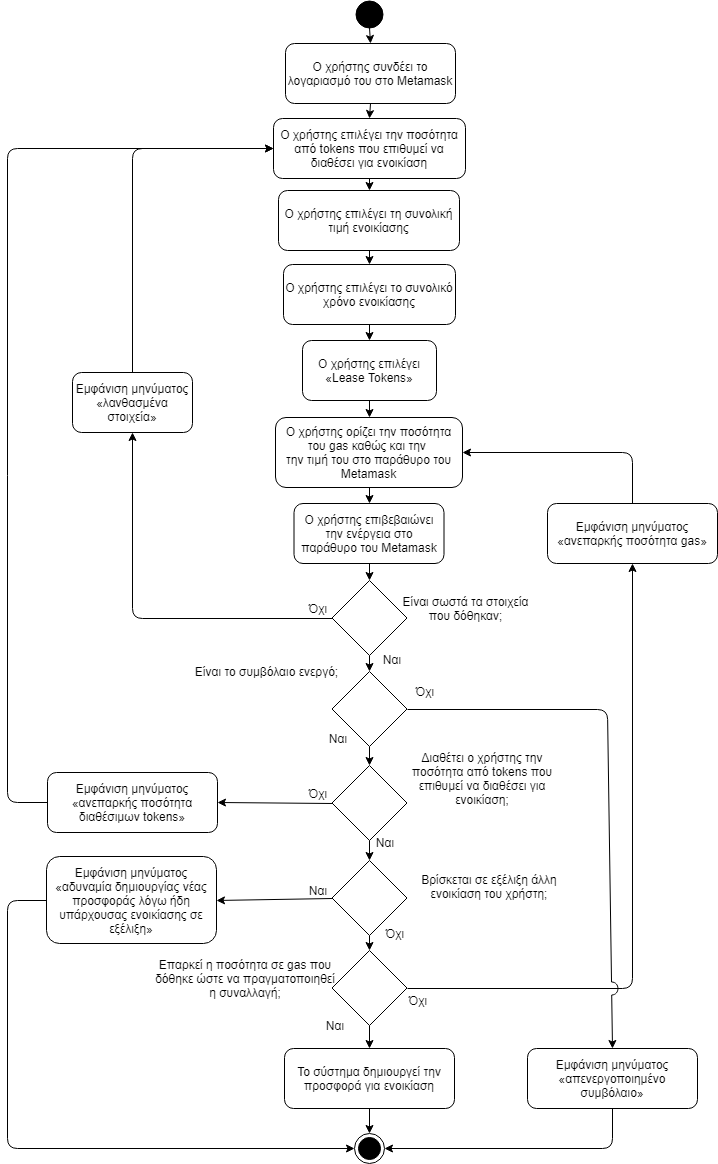

The diagram above was exported from draw.io. Its source (the exported page's mxGraphModel, read from the mxfile embedded in the PNG):
<mxGraphModel dx="1394" dy="-467" grid="1" gridSize="10" guides="1" tooltips="1" connect="1" arrows="1" fold="1" page="1" pageScale="1" pageWidth="827" pageHeight="1169" math="0" shadow="0">
  <root>
    <mxCell id="0" />
    <mxCell id="1" parent="0" />
    <mxCell id="qn-gRjC_TFteC-OL74yV-2" value="" style="ellipse;whiteSpace=wrap;html=1;aspect=fixed;fillColor=#000000;gradientColor=none;" parent="1" vertex="1">
      <mxGeometry x="398" y="1170" width="27" height="27" as="geometry" />
    </mxCell>
    <mxCell id="qn-gRjC_TFteC-OL74yV-3" value="Ο χρήστης συνδέει το λογαριασμό του στο Metamask" style="rounded=1;whiteSpace=wrap;html=1;fillColor=#ffffff;gradientColor=none;" parent="1" vertex="1">
      <mxGeometry x="328" y="1213" width="170" height="60" as="geometry" />
    </mxCell>
    <mxCell id="qn-gRjC_TFteC-OL74yV-4" value="Ο χρήστης επιλέγει την ποσότητα από tokens που επιθυμεί να διαθέσει για ενοικίαση" style="rounded=1;whiteSpace=wrap;html=1;fillColor=#ffffff;gradientColor=none;" parent="1" vertex="1">
      <mxGeometry x="316" y="1288" width="192" height="60" as="geometry" />
    </mxCell>
    <mxCell id="qn-gRjC_TFteC-OL74yV-5" value="Ο χρήστης επιλέγει «Lease Tokens»" style="rounded=1;whiteSpace=wrap;html=1;fillColor=#ffffff;gradientColor=none;" parent="1" vertex="1">
      <mxGeometry x="345" y="1510" width="134" height="60" as="geometry" />
    </mxCell>
    <mxCell id="qn-gRjC_TFteC-OL74yV-6" value="Ο χρήστης ορίζει την ποσότητα του gas καθώς και την&amp;nbsp;&lt;br&gt;την τιμή του στο παράθυρο του Metamask" style="rounded=1;whiteSpace=wrap;html=1;fillColor=#ffffff;gradientColor=none;" parent="1" vertex="1">
      <mxGeometry x="318" y="1587" width="187" height="70" as="geometry" />
    </mxCell>
    <mxCell id="qn-gRjC_TFteC-OL74yV-7" value="Ο χρήστης επιβεβαιώνει την ενέργεια στο παράθυρο του Metamask" style="rounded=1;whiteSpace=wrap;html=1;fillColor=#ffffff;gradientColor=none;" parent="1" vertex="1">
      <mxGeometry x="336.5" y="1673" width="150" height="60" as="geometry" />
    </mxCell>
    <mxCell id="qn-gRjC_TFteC-OL74yV-8" value="" style="rhombus;whiteSpace=wrap;html=1;fillColor=#ffffff;gradientColor=none;" parent="1" vertex="1">
      <mxGeometry x="374.5" y="1750" width="75" height="75" as="geometry" />
    </mxCell>
    <mxCell id="qn-gRjC_TFteC-OL74yV-9" value="Είναι σωστά τα στοιχεία που δόθηκαν;" style="text;html=1;strokeColor=none;fillColor=none;align=center;verticalAlign=middle;whiteSpace=wrap;rounded=0;" parent="1" vertex="1">
      <mxGeometry x="436.5" y="1747.5" width="143" height="60" as="geometry" />
    </mxCell>
    <mxCell id="qn-gRjC_TFteC-OL74yV-10" value="" style="rhombus;whiteSpace=wrap;html=1;fillColor=#ffffff;gradientColor=none;" parent="1" vertex="1">
      <mxGeometry x="374.5" y="1841" width="75" height="75" as="geometry" />
    </mxCell>
    <mxCell id="qn-gRjC_TFteC-OL74yV-11" value="Είναι το συμβόλαιο ενεργό;" style="text;html=1;strokeColor=none;fillColor=none;align=center;verticalAlign=middle;whiteSpace=wrap;rounded=0;" parent="1" vertex="1">
      <mxGeometry x="219" y="1820.5" width="179" height="40" as="geometry" />
    </mxCell>
    <mxCell id="qn-gRjC_TFteC-OL74yV-12" value="" style="rhombus;whiteSpace=wrap;html=1;fillColor=#ffffff;gradientColor=none;" parent="1" vertex="1">
      <mxGeometry x="374.5" y="1935" width="75" height="75" as="geometry" />
    </mxCell>
    <mxCell id="qn-gRjC_TFteC-OL74yV-14" value="" style="rhombus;whiteSpace=wrap;html=1;fillColor=#ffffff;gradientColor=none;" parent="1" vertex="1">
      <mxGeometry x="374.5" y="2120" width="75" height="75" as="geometry" />
    </mxCell>
    <mxCell id="qn-gRjC_TFteC-OL74yV-16" value="Επαρκεί η ποσότητα σε gas που δόθηκε ώστε να πραγματοποιηθεί η συναλλαγή;" style="text;html=1;strokeColor=none;fillColor=none;align=center;verticalAlign=middle;whiteSpace=wrap;rounded=0;" parent="1" vertex="1">
      <mxGeometry x="196" y="2118" width="184" height="60" as="geometry" />
    </mxCell>
    <mxCell id="qn-gRjC_TFteC-OL74yV-19" value="" style="endArrow=classic;html=1;entryX=0.5;entryY=0;entryDx=0;entryDy=0;exitX=0.5;exitY=1;exitDx=0;exitDy=0;" parent="1" source="qn-gRjC_TFteC-OL74yV-2" target="qn-gRjC_TFteC-OL74yV-3" edge="1">
      <mxGeometry width="50" height="50" relative="1" as="geometry">
        <mxPoint x="450" y="1210" as="sourcePoint" />
        <mxPoint x="240" y="1260" as="targetPoint" />
      </mxGeometry>
    </mxCell>
    <mxCell id="qn-gRjC_TFteC-OL74yV-20" value="" style="endArrow=classic;html=1;exitX=0.5;exitY=1;exitDx=0;exitDy=0;entryX=0.5;entryY=0;entryDx=0;entryDy=0;" parent="1" source="qn-gRjC_TFteC-OL74yV-3" target="qn-gRjC_TFteC-OL74yV-4" edge="1">
      <mxGeometry width="50" height="50" relative="1" as="geometry">
        <mxPoint x="422" y="1237" as="sourcePoint" />
        <mxPoint x="423" y="1276" as="targetPoint" />
      </mxGeometry>
    </mxCell>
    <mxCell id="qn-gRjC_TFteC-OL74yV-21" value="" style="endArrow=classic;html=1;exitX=0.5;exitY=1;exitDx=0;exitDy=0;entryX=0.5;entryY=0;entryDx=0;entryDy=0;" parent="1" source="qn-gRjC_TFteC-OL74yV-4" target="-H2XIjCGnPNRRhpXj05u-1" edge="1">
      <mxGeometry width="50" height="50" relative="1" as="geometry">
        <mxPoint x="500" y="1430" as="sourcePoint" />
        <mxPoint x="610" y="1290" as="targetPoint" />
      </mxGeometry>
    </mxCell>
    <mxCell id="qn-gRjC_TFteC-OL74yV-22" value="" style="endArrow=classic;html=1;exitX=0.5;exitY=1;exitDx=0;exitDy=0;entryX=0.5;entryY=0;entryDx=0;entryDy=0;" parent="1" source="qn-gRjC_TFteC-OL74yV-5" target="qn-gRjC_TFteC-OL74yV-6" edge="1">
      <mxGeometry width="50" height="50" relative="1" as="geometry">
        <mxPoint x="433" y="1346" as="sourcePoint" />
        <mxPoint x="433" y="1380" as="targetPoint" />
      </mxGeometry>
    </mxCell>
    <mxCell id="qn-gRjC_TFteC-OL74yV-23" value="" style="endArrow=classic;html=1;exitX=0.5;exitY=1;exitDx=0;exitDy=0;entryX=0.5;entryY=0;entryDx=0;entryDy=0;" parent="1" source="qn-gRjC_TFteC-OL74yV-6" target="qn-gRjC_TFteC-OL74yV-7" edge="1">
      <mxGeometry width="50" height="50" relative="1" as="geometry">
        <mxPoint x="424" y="1515" as="sourcePoint" />
        <mxPoint x="422" y="1547" as="targetPoint" />
      </mxGeometry>
    </mxCell>
    <mxCell id="qn-gRjC_TFteC-OL74yV-24" value="" style="endArrow=classic;html=1;exitX=0.5;exitY=1;exitDx=0;exitDy=0;entryX=0.5;entryY=0;entryDx=0;entryDy=0;" parent="1" source="qn-gRjC_TFteC-OL74yV-7" target="qn-gRjC_TFteC-OL74yV-8" edge="1">
      <mxGeometry width="50" height="50" relative="1" as="geometry">
        <mxPoint x="422" y="1617" as="sourcePoint" />
        <mxPoint x="422" y="1651" as="targetPoint" />
      </mxGeometry>
    </mxCell>
    <mxCell id="qn-gRjC_TFteC-OL74yV-25" value="" style="endArrow=classic;html=1;exitX=0.5;exitY=1;exitDx=0;exitDy=0;entryX=0.5;entryY=0;entryDx=0;entryDy=0;" parent="1" source="qn-gRjC_TFteC-OL74yV-8" target="qn-gRjC_TFteC-OL74yV-10" edge="1">
      <mxGeometry width="50" height="50" relative="1" as="geometry">
        <mxPoint x="422" y="1711" as="sourcePoint" />
        <mxPoint x="422" y="1736" as="targetPoint" />
      </mxGeometry>
    </mxCell>
    <mxCell id="qn-gRjC_TFteC-OL74yV-26" value="" style="endArrow=classic;html=1;exitX=0.5;exitY=1;exitDx=0;exitDy=0;entryX=0.5;entryY=0;entryDx=0;entryDy=0;" parent="1" source="qn-gRjC_TFteC-OL74yV-10" target="qn-gRjC_TFteC-OL74yV-12" edge="1">
      <mxGeometry width="50" height="50" relative="1" as="geometry">
        <mxPoint x="422" y="1811" as="sourcePoint" />
        <mxPoint x="422" y="1843" as="targetPoint" />
      </mxGeometry>
    </mxCell>
    <mxCell id="qn-gRjC_TFteC-OL74yV-27" value="" style="endArrow=classic;html=1;exitX=0.5;exitY=1;exitDx=0;exitDy=0;entryX=0.5;entryY=0;entryDx=0;entryDy=0;" parent="1" source="qn-gRjC_TFteC-OL74yV-12" target="-H2XIjCGnPNRRhpXj05u-5" edge="1">
      <mxGeometry width="50" height="50" relative="1" as="geometry">
        <mxPoint x="440" y="2010" as="sourcePoint" />
        <mxPoint x="520" y="2004" as="targetPoint" />
      </mxGeometry>
    </mxCell>
    <mxCell id="qn-gRjC_TFteC-OL74yV-28" value="" style="endArrow=classic;html=1;exitX=0.5;exitY=1;exitDx=0;exitDy=0;entryX=0.5;entryY=0;entryDx=0;entryDy=0;" parent="1" source="qn-gRjC_TFteC-OL74yV-14" target="8cFc00UuREzlndXu-bGi-1" edge="1">
      <mxGeometry width="50" height="50" relative="1" as="geometry">
        <mxPoint x="460" y="2110" as="sourcePoint" />
        <mxPoint x="460" y="2150" as="targetPoint" />
      </mxGeometry>
    </mxCell>
    <mxCell id="qn-gRjC_TFteC-OL74yV-29" value="Εμφάνιση μηνύματος «λανθασμένα στοιχεία»" style="rounded=1;whiteSpace=wrap;html=1;" parent="1" vertex="1">
      <mxGeometry x="115" y="1542" width="120" height="60" as="geometry" />
    </mxCell>
    <mxCell id="qn-gRjC_TFteC-OL74yV-30" value="Εμφάνιση μηνύματος «ανεπαρκής ποσότητα&amp;nbsp;gas»" style="rounded=1;whiteSpace=wrap;html=1;" parent="1" vertex="1">
      <mxGeometry x="590" y="1673" width="170" height="60" as="geometry" />
    </mxCell>
    <mxCell id="qn-gRjC_TFteC-OL74yV-31" value="Εμφάνιση μηνύματος «απενεργοποιημένο συμβόλαιο»" style="rounded=1;whiteSpace=wrap;html=1;" parent="1" vertex="1">
      <mxGeometry x="570" y="2218" width="170" height="60" as="geometry" />
    </mxCell>
    <mxCell id="qn-gRjC_TFteC-OL74yV-32" value="Εμφάνιση μηνύματος «ανεπαρκής ποσότητα διαθέσιμων tokens»" style="rounded=1;whiteSpace=wrap;html=1;" parent="1" vertex="1">
      <mxGeometry x="90" y="1942" width="170" height="60" as="geometry" />
    </mxCell>
    <mxCell id="qn-gRjC_TFteC-OL74yV-35" value="" style="endArrow=classic;html=1;exitX=1;exitY=0.5;exitDx=0;exitDy=0;entryX=0.5;entryY=1;entryDx=0;entryDy=0;" parent="1" source="qn-gRjC_TFteC-OL74yV-14" target="qn-gRjC_TFteC-OL74yV-30" edge="1">
      <mxGeometry width="50" height="50" relative="1" as="geometry">
        <mxPoint x="422" y="1918" as="sourcePoint" />
        <mxPoint x="422" y="1939" as="targetPoint" />
        <Array as="points">
          <mxPoint x="675" y="2158" />
        </Array>
      </mxGeometry>
    </mxCell>
    <mxCell id="qn-gRjC_TFteC-OL74yV-36" value="" style="endArrow=classic;html=1;exitX=0.5;exitY=0;exitDx=0;exitDy=0;entryX=1;entryY=0.5;entryDx=0;entryDy=0;" parent="1" source="qn-gRjC_TFteC-OL74yV-30" target="qn-gRjC_TFteC-OL74yV-6" edge="1">
      <mxGeometry width="50" height="50" relative="1" as="geometry">
        <mxPoint x="422" y="1617" as="sourcePoint" />
        <mxPoint x="422" y="1651" as="targetPoint" />
        <Array as="points">
          <mxPoint x="675" y="1622" />
        </Array>
      </mxGeometry>
    </mxCell>
    <mxCell id="qn-gRjC_TFteC-OL74yV-37" value="" style="endArrow=classic;html=1;exitX=0;exitY=0.5;exitDx=0;exitDy=0;entryX=0.5;entryY=1;entryDx=0;entryDy=0;" parent="1" source="qn-gRjC_TFteC-OL74yV-8" target="qn-gRjC_TFteC-OL74yV-29" edge="1">
      <mxGeometry width="50" height="50" relative="1" as="geometry">
        <mxPoint x="432" y="1627" as="sourcePoint" />
        <mxPoint x="432" y="1661" as="targetPoint" />
        <Array as="points">
          <mxPoint x="175" y="1788" />
        </Array>
      </mxGeometry>
    </mxCell>
    <mxCell id="qn-gRjC_TFteC-OL74yV-39" value="" style="endArrow=classic;html=1;exitX=0.5;exitY=0;exitDx=0;exitDy=0;entryX=0;entryY=0.5;entryDx=0;entryDy=0;" parent="1" source="qn-gRjC_TFteC-OL74yV-29" target="qn-gRjC_TFteC-OL74yV-4" edge="1">
      <mxGeometry width="50" height="50" relative="1" as="geometry">
        <mxPoint x="422" y="1617" as="sourcePoint" />
        <mxPoint x="422" y="1651" as="targetPoint" />
        <Array as="points">
          <mxPoint x="175" y="1318" />
        </Array>
      </mxGeometry>
    </mxCell>
    <mxCell id="qn-gRjC_TFteC-OL74yV-40" value="" style="endArrow=classic;html=1;exitX=1;exitY=0.5;exitDx=0;exitDy=0;entryX=0.5;entryY=0;entryDx=0;entryDy=0;jumpStyle=arc;jumpSize=13;" parent="1" source="qn-gRjC_TFteC-OL74yV-10" target="qn-gRjC_TFteC-OL74yV-31" edge="1">
      <mxGeometry width="50" height="50" relative="1" as="geometry">
        <mxPoint x="422" y="1711" as="sourcePoint" />
        <mxPoint x="422" y="1736" as="targetPoint" />
        <Array as="points">
          <mxPoint x="650" y="1879" />
        </Array>
      </mxGeometry>
    </mxCell>
    <mxCell id="qn-gRjC_TFteC-OL74yV-41" value="" style="endArrow=classic;html=1;exitX=0;exitY=0.5;exitDx=0;exitDy=0;entryX=1;entryY=0.5;entryDx=0;entryDy=0;" parent="1" source="qn-gRjC_TFteC-OL74yV-12" target="qn-gRjC_TFteC-OL74yV-32" edge="1">
      <mxGeometry width="50" height="50" relative="1" as="geometry">
        <mxPoint x="422" y="1918" as="sourcePoint" />
        <mxPoint x="422" y="1939" as="targetPoint" />
      </mxGeometry>
    </mxCell>
    <mxCell id="qn-gRjC_TFteC-OL74yV-42" value="" style="endArrow=classic;html=1;exitX=0;exitY=0.5;exitDx=0;exitDy=0;entryX=0;entryY=0.5;entryDx=0;entryDy=0;" parent="1" source="qn-gRjC_TFteC-OL74yV-32" target="qn-gRjC_TFteC-OL74yV-4" edge="1">
      <mxGeometry width="50" height="50" relative="1" as="geometry">
        <mxPoint x="385" y="1977" as="sourcePoint" />
        <mxPoint x="270" y="1977" as="targetPoint" />
        <Array as="points">
          <mxPoint x="50" y="1972" />
          <mxPoint x="50" y="1318" />
        </Array>
      </mxGeometry>
    </mxCell>
    <mxCell id="qn-gRjC_TFteC-OL74yV-43" value="" style="endArrow=classic;html=1;exitX=0.5;exitY=1;exitDx=0;exitDy=0;entryX=1;entryY=0.5;entryDx=0;entryDy=0;" parent="1" source="qn-gRjC_TFteC-OL74yV-31" target="QuRVwSDOfV1kIwNaJXm--1" edge="1">
      <mxGeometry width="50" height="50" relative="1" as="geometry">
        <mxPoint x="422" y="2014" as="sourcePoint" />
        <mxPoint x="430" y="2274" as="targetPoint" />
        <Array as="points">
          <mxPoint x="655" y="2318" />
        </Array>
      </mxGeometry>
    </mxCell>
    <mxCell id="qn-gRjC_TFteC-OL74yV-44" value="Όχι" style="text;html=1;strokeColor=none;fillColor=none;align=center;verticalAlign=middle;whiteSpace=wrap;rounded=0;" parent="1" vertex="1">
      <mxGeometry x="340" y="1767.5" width="40" height="20" as="geometry" />
    </mxCell>
    <mxCell id="qn-gRjC_TFteC-OL74yV-45" value="Ναι" style="text;html=1;strokeColor=none;fillColor=none;align=center;verticalAlign=middle;whiteSpace=wrap;rounded=0;" parent="1" vertex="1">
      <mxGeometry x="414" y="1819" width="40" height="20" as="geometry" />
    </mxCell>
    <mxCell id="qn-gRjC_TFteC-OL74yV-46" value="Ναι" style="text;html=1;strokeColor=none;fillColor=none;align=center;verticalAlign=middle;whiteSpace=wrap;rounded=0;" parent="1" vertex="1">
      <mxGeometry x="360" y="1898" width="40" height="20" as="geometry" />
    </mxCell>
    <mxCell id="qn-gRjC_TFteC-OL74yV-47" value="Όχι" style="text;html=1;strokeColor=none;fillColor=none;align=center;verticalAlign=middle;whiteSpace=wrap;rounded=0;" parent="1" vertex="1">
      <mxGeometry x="446.5" y="1850.5" width="40" height="20" as="geometry" />
    </mxCell>
    <mxCell id="qn-gRjC_TFteC-OL74yV-48" value="Ναι" style="text;html=1;strokeColor=none;fillColor=none;align=center;verticalAlign=middle;whiteSpace=wrap;rounded=0;" parent="1" vertex="1">
      <mxGeometry x="407" y="2002" width="40" height="20" as="geometry" />
    </mxCell>
    <mxCell id="qn-gRjC_TFteC-OL74yV-52" value="Όχι" style="text;html=1;strokeColor=none;fillColor=none;align=center;verticalAlign=middle;whiteSpace=wrap;rounded=0;" parent="1" vertex="1">
      <mxGeometry x="340" y="1952.5" width="40" height="20" as="geometry" />
    </mxCell>
    <mxCell id="qn-gRjC_TFteC-OL74yV-54" value="Ναι" style="text;html=1;strokeColor=none;fillColor=none;align=center;verticalAlign=middle;whiteSpace=wrap;rounded=0;" parent="1" vertex="1">
      <mxGeometry x="357" y="2185" width="40" height="20" as="geometry" />
    </mxCell>
    <mxCell id="qn-gRjC_TFteC-OL74yV-55" value="Όχι" style="text;html=1;strokeColor=none;fillColor=none;align=center;verticalAlign=middle;whiteSpace=wrap;rounded=0;" parent="1" vertex="1">
      <mxGeometry x="440" y="2160" width="40" height="20" as="geometry" />
    </mxCell>
    <mxCell id="8cFc00UuREzlndXu-bGi-1" value="Το σύστημα δημιουργεί την προσφορά για ενοικίαση" style="rounded=1;whiteSpace=wrap;html=1;" parent="1" vertex="1">
      <mxGeometry x="327" y="2218" width="170" height="60" as="geometry" />
    </mxCell>
    <mxCell id="8cFc00UuREzlndXu-bGi-2" value="" style="endArrow=classic;html=1;exitX=0.5;exitY=1;exitDx=0;exitDy=0;entryX=0.5;entryY=0;entryDx=0;entryDy=0;" parent="1" source="8cFc00UuREzlndXu-bGi-1" target="QuRVwSDOfV1kIwNaJXm--1" edge="1">
      <mxGeometry width="50" height="50" relative="1" as="geometry">
        <mxPoint x="450" y="2260" as="sourcePoint" />
        <mxPoint x="412" y="2256" as="targetPoint" />
      </mxGeometry>
    </mxCell>
    <mxCell id="QuRVwSDOfV1kIwNaJXm--1" value="" style="ellipse;html=1;shape=endState;fillColor=#000000;strokeColor=#000000;" parent="1" vertex="1">
      <mxGeometry x="397" y="2303" width="30" height="30" as="geometry" />
    </mxCell>
    <mxCell id="-H2XIjCGnPNRRhpXj05u-1" value="Ο χρήστης επιλέγει τη συνολική τιμή ενοικίασης" style="rounded=1;whiteSpace=wrap;html=1;fillColor=#ffffff;gradientColor=none;" vertex="1" parent="1">
      <mxGeometry x="321" y="1360" width="181" height="60" as="geometry" />
    </mxCell>
    <mxCell id="-H2XIjCGnPNRRhpXj05u-2" value="Ο χρήστης επιλέγει το συνολικό χρόνο ενοικίασης" style="rounded=1;whiteSpace=wrap;html=1;fillColor=#ffffff;gradientColor=none;" vertex="1" parent="1">
      <mxGeometry x="326" y="1434" width="172" height="60" as="geometry" />
    </mxCell>
    <mxCell id="-H2XIjCGnPNRRhpXj05u-3" value="Διαθέτει ο χρήστης την ποσότητα από tokens που επιθυμεί να διαθέσει για ενοικίαση;" style="text;html=1;strokeColor=none;fillColor=none;align=center;verticalAlign=middle;whiteSpace=wrap;rounded=0;" vertex="1" parent="1">
      <mxGeometry x="440" y="1918" width="170" height="60" as="geometry" />
    </mxCell>
    <mxCell id="-H2XIjCGnPNRRhpXj05u-5" value="" style="rhombus;whiteSpace=wrap;html=1;fillColor=#ffffff;gradientColor=none;" vertex="1" parent="1">
      <mxGeometry x="374.5" y="2030" width="75" height="75" as="geometry" />
    </mxCell>
    <mxCell id="-H2XIjCGnPNRRhpXj05u-6" value="" style="endArrow=classic;html=1;entryX=0.5;entryY=0;entryDx=0;entryDy=0;exitX=0.5;exitY=1;exitDx=0;exitDy=0;" edge="1" parent="1" source="-H2XIjCGnPNRRhpXj05u-5" target="qn-gRjC_TFteC-OL74yV-14">
      <mxGeometry width="50" height="50" relative="1" as="geometry">
        <mxPoint x="480" y="2100" as="sourcePoint" />
        <mxPoint x="422" y="2036" as="targetPoint" />
      </mxGeometry>
    </mxCell>
    <mxCell id="-H2XIjCGnPNRRhpXj05u-7" value="Βρίσκεται σε εξέλιξη άλλη ενοικίαση του χρήστη;" style="text;html=1;strokeColor=none;fillColor=none;align=center;verticalAlign=middle;whiteSpace=wrap;rounded=0;" vertex="1" parent="1">
      <mxGeometry x="446.5" y="2026" width="170" height="60" as="geometry" />
    </mxCell>
    <mxCell id="-H2XIjCGnPNRRhpXj05u-10" value="Όχι" style="text;html=1;strokeColor=none;fillColor=none;align=center;verticalAlign=middle;whiteSpace=wrap;rounded=0;" vertex="1" parent="1">
      <mxGeometry x="416.5" y="2093" width="40" height="20" as="geometry" />
    </mxCell>
    <mxCell id="-H2XIjCGnPNRRhpXj05u-11" value="Ναι" style="text;html=1;strokeColor=none;fillColor=none;align=center;verticalAlign=middle;whiteSpace=wrap;rounded=0;" vertex="1" parent="1">
      <mxGeometry x="340" y="2049.5" width="40" height="20" as="geometry" />
    </mxCell>
    <mxCell id="-H2XIjCGnPNRRhpXj05u-12" value="" style="endArrow=classic;html=1;exitX=0;exitY=0.5;exitDx=0;exitDy=0;entryX=1;entryY=0.5;entryDx=0;entryDy=0;" edge="1" parent="1" source="-H2XIjCGnPNRRhpXj05u-5" target="-H2XIjCGnPNRRhpXj05u-13">
      <mxGeometry width="50" height="50" relative="1" as="geometry">
        <mxPoint x="230" y="2060" as="sourcePoint" />
        <mxPoint x="280" y="2064" as="targetPoint" />
      </mxGeometry>
    </mxCell>
    <mxCell id="-H2XIjCGnPNRRhpXj05u-13" value="Εμφάνιση μηνύματος «αδυναμία δημιουργίας νέας προσφοράς λόγω ήδη υπάρχουσας ενοικίασης σε εξέλιξη»" style="rounded=1;whiteSpace=wrap;html=1;" vertex="1" parent="1">
      <mxGeometry x="89" y="2026" width="170" height="87" as="geometry" />
    </mxCell>
    <mxCell id="-H2XIjCGnPNRRhpXj05u-14" value="" style="endArrow=classic;html=1;exitX=0;exitY=0.5;exitDx=0;exitDy=0;entryX=0;entryY=0.5;entryDx=0;entryDy=0;" edge="1" parent="1" source="-H2XIjCGnPNRRhpXj05u-13" target="QuRVwSDOfV1kIwNaJXm--1">
      <mxGeometry width="50" height="50" relative="1" as="geometry">
        <mxPoint x="30" y="2220" as="sourcePoint" />
        <mxPoint x="60" y="2080" as="targetPoint" />
        <Array as="points">
          <mxPoint x="50" y="2070" />
          <mxPoint x="50" y="2318" />
        </Array>
      </mxGeometry>
    </mxCell>
    <mxCell id="-H2XIjCGnPNRRhpXj05u-15" value="" style="endArrow=classic;html=1;exitX=0.5;exitY=1;exitDx=0;exitDy=0;entryX=0.5;entryY=0;entryDx=0;entryDy=0;" edge="1" parent="1" source="-H2XIjCGnPNRRhpXj05u-1" target="-H2XIjCGnPNRRhpXj05u-2">
      <mxGeometry width="50" height="50" relative="1" as="geometry">
        <mxPoint x="700" y="1460" as="sourcePoint" />
        <mxPoint x="750" y="1410" as="targetPoint" />
      </mxGeometry>
    </mxCell>
    <mxCell id="-H2XIjCGnPNRRhpXj05u-16" value="" style="endArrow=classic;html=1;exitX=0.5;exitY=1;exitDx=0;exitDy=0;entryX=0.5;entryY=0;entryDx=0;entryDy=0;" edge="1" parent="1" source="-H2XIjCGnPNRRhpXj05u-2" target="qn-gRjC_TFteC-OL74yV-5">
      <mxGeometry width="50" height="50" relative="1" as="geometry">
        <mxPoint x="640" y="1500" as="sourcePoint" />
        <mxPoint x="690" y="1450" as="targetPoint" />
      </mxGeometry>
    </mxCell>
  </root>
</mxGraphModel>